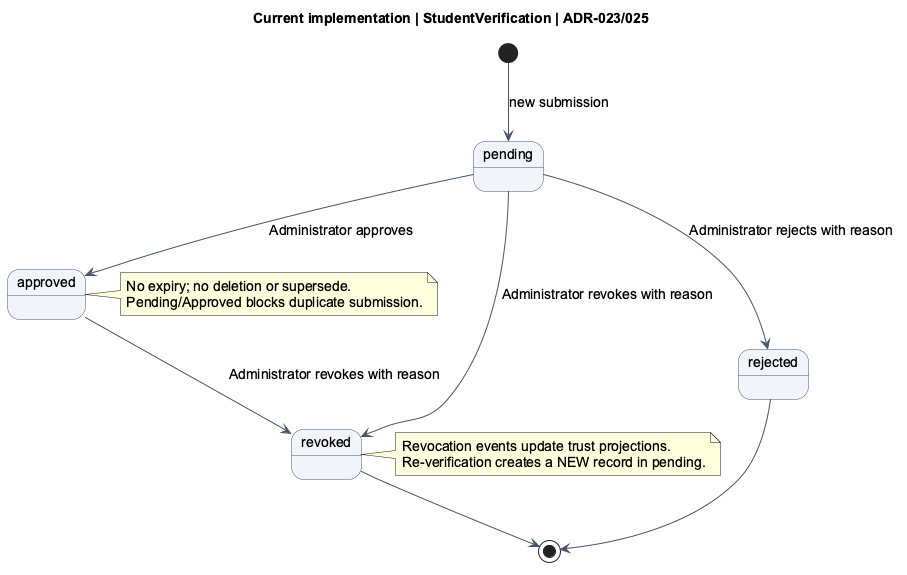

The diagram above was rendered by PlantUML. Its source (embedded in the PNG):
@startuml
title Current implementation | StudentVerification | ADR-023/025
skinparam backgroundColor #FFFFFF
skinparam shadowing false
skinparam defaultFontName Arial
skinparam defaultFontSize 14
skinparam ArrowColor #475569
skinparam sequenceParticipantBackgroundColor #F1F5F9
skinparam sequenceParticipantBorderColor #475569
skinparam activityBackgroundColor #F1F5F9
skinparam activityBorderColor #475569
skinparam stateBackgroundColor #F1F5F9
skinparam stateBorderColor #475569
[*] --> pending : new submission
pending --> approved : Administrator approves
pending --> rejected : Administrator rejects with reason
pending --> revoked : Administrator revokes with reason
approved --> revoked : Administrator revokes with reason
rejected --> [*]
revoked --> [*]
note right of approved
 No expiry; no deletion or supersede.
 Pending/Approved blocks duplicate submission.
end note
note right of revoked
 Revocation events update trust projections.
 Re-verification creates a NEW record in pending.
end note
@enduml